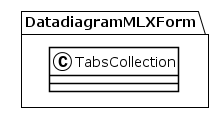

The diagram above was rendered by PlantUML. Its source (embedded in the PNG):
@startuml
!theme plain
package DatadiagramMLXForm {
class TabsCollection {
}
}
@enduml